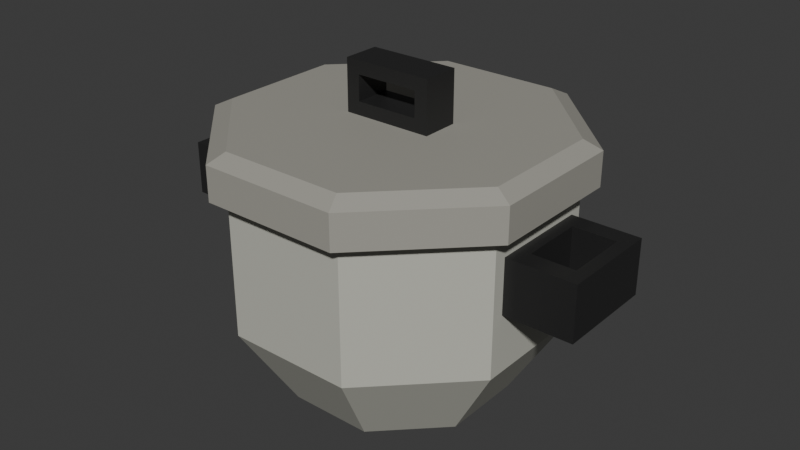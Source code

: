# Source: rice-pot.blend  (saved by Blender 5.1.29; exported with 4.5.12 LTS)
import bpy
from mathutils import Matrix  # noqa: F401  (used for matrix-valued properties, if any)

bpy.ops.wm.read_factory_settings(use_empty=True)
scene = bpy.context.scene
scene.name = 'Scene'

# ---- collections
col_collection = bpy.data.collections.new('Collection'); scene.collection.children.link(col_collection)

# ---- images (referenced by path relative to the original .blend; pixels are not part of the script)
import os
ASSET_DIR = os.environ.get("B2B_ASSET_DIR", "")  # directory of the original .blend (textures are referenced by path, not embedded)
HERE = os.path.dirname(os.path.abspath(__file__))  # packed textures are extracted next to this script under _unpacked/

def load_image(name, relpath, width, height, colorspace="sRGB"):
    """Load a texture the original file referenced (path relative to the .blend, or extracted next to this script)."""
    p = next((c for c in (os.path.join(HERE, relpath), os.path.join(ASSET_DIR, relpath)) if relpath and os.path.exists(c)), "")
    if p:
        img = bpy.data.images.load(p, check_existing=True)
        img.name = name
    else:  # same state as the original file: an image datablock whose file is absent (Cycles renders it pink)
        img = bpy.data.images.new(name, width, height)
        img.source = "FILE"
        img.filepath = "//" + (relpath or name)
    img.colorspace_settings.name = colorspace
    return img
img_worm_palette_png_001 = load_image('WORM-Palette.png.001', '_unpacked/WORM-Palette.52f920b4.png', 96, 96, 'sRGB')

# ---- materials (node trees are filled in below, after node groups)
mat_worm_001 = bpy.data.materials.new('WORM.001')
mat_worm_001.use_backface_culling_lightprobe_volume = False
mat_worm_001.use_transparent_shadow = False

# ---- material node trees
mat_worm_001.use_nodes = True; mat_worm_001.node_tree.nodes.clear()
_N = mat_worm_001.node_tree.nodes; _L = mat_worm_001.node_tree.links
n0 = _N.new('ShaderNodeBsdfPrincipled'); n0.name = 'Principled BSDF'; n0.location = (10, 300)
n0.distribution = 'GGX'
n0.subsurface_method = 'RANDOM_WALK_SKIN'
n0.inputs[3].default_value = 1.45
n0.inputs[27].default_value = (0.0, 0.0, 0.0, 1.0)
n0.inputs[28].default_value = 1.0
n1 = _N.new('ShaderNodeOutputMaterial'); n1.name = 'Material Output'; n1.location = (300, 300)
n2 = _N.new('ShaderNodeTexImage'); n2.name = 'Image Texture'; n2.location = (-393, 125)
n2.image = img_worm_palette_png_001
n2.interpolation = 'Closest'
_L.new(n0.outputs[0], n1.inputs[0])
_L.new(n2.outputs[0], n0.inputs[0])
n1.is_active_output = True

# ---- world
world_world = bpy.data.worlds.new('World'); scene.world = world_world
world_world.use_nodes = True; world_world.node_tree.nodes.clear()
_N = world_world.node_tree.nodes; _L = world_world.node_tree.links
n0 = _N.new('ShaderNodeOutputWorld'); n0.name = 'World Output'; n0.location = (200, 100)
n1 = _N.new('ShaderNodeBackground'); n1.name = 'Background'; n1.location = (-200, 100)
n1.inputs[0].default_value = (0.05088, 0.05088, 0.05088, 1.0)
_L.new(n1.outputs[0], n0.inputs[0])
n0.is_active_output = True
world_world.color = (0.05088, 0.05088, 0.05088)
world_world.sun_shadow_jitter_overblur = 0.0

# ---- meshes
me_rice_pot_lod_1 = bpy.data.meshes.new('Rice-Pot-LOD-1')
me_rice_pot_lod_1.from_pydata([(-0.07333, 0.177, 0.0), (-0.177, 0.07333, 0.0), (-0.177, -0.07333, 0.0), (-0.07333, -0.177, 0.0), (0.07333, -0.177, 0.0), (0.177, -0.07333, 0.0), (0.177, 0.07333, 0.0), (0.07333, 0.177, 0.0), (-0.2656, 0.11, 0.1497), (-0.11, 0.2656, 0.1497), (-0.2656, -0.11, 0.1497), (-0.11, -0.2656, 0.1497), (0.11, -0.2656, 0.1497), (0.2656, -0.11, 0.1497), (0.2656, 0.11, 0.1497), (0.11, 0.2656, 0.1497), (-0.2656, 0.11, 0.3892), (-0.11, 0.2656, 0.3892), (-0.2656, -0.11, 0.3892), (-0.11, -0.2656, 0.3892), (0.11, -0.2656, 0.3892), (0.2656, -0.11, 0.3892), (0.2656, 0.11, 0.3892), (0.11, 0.2656, 0.3892), (-0.2656, -0.11, 0.1497), (-0.2656, 0.11, 0.1497), (0.2656, 0.11, 0.1497), (0.2656, -0.11, 0.1497), (0.2656, 0.11, 0.3892), (-0.2656, -0.11, 0.3892), (-0.2656, 0.11, 0.3892), (0.2656, -0.11, 0.3892), (-0.2656, -0.088, 0.2515), (-0.2656, 0.088, 0.2515), (0.2656, 0.088, 0.2515), (0.2656, -0.088, 0.2515), (0.2656, 0.088, 0.3473), (-0.2656, -0.088, 0.3473), (-0.2656, 0.088, 0.3473), (0.2656, -0.088, 0.3473), (-0.3853, -0.088, 0.2515), (-0.3853, 0.088, 0.2515), (0.3853, 0.088, 0.2515), (0.3853, -0.088, 0.2515), (0.3853, 0.088, 0.3473), (-0.3853, -0.088, 0.3473), (-0.3853, 0.088, 0.3473), (0.3853, -0.088, 0.3473), (-0.2877, -0.05544, 0.2515), (-0.2877, 0.05544, 0.2515), (0.2877, 0.05544, 0.2515), (0.2877, -0.05544, 0.2515), (-0.2877, -0.05544, 0.3473), (-0.2877, 0.05544, 0.3473), (0.2877, 0.05544, 0.3473), (0.2877, -0.05544, 0.3473), (-0.3632, -0.05544, 0.2515), (-0.3632, 0.05544, 0.2515), (0.3632, 0.05544, 0.2515), (0.3632, -0.05544, 0.2515), (-0.3632, -0.05544, 0.3473), (-0.3632, 0.05544, 0.3473), (0.3632, 0.05544, 0.3473), (0.3632, -0.05544, 0.3473), (-0.2921, 0.121, 0.3892), (-0.121, 0.2921, 0.3892), (-0.2921, -0.121, 0.3892), (-0.121, -0.2921, 0.3892), (0.121, -0.2921, 0.3892), (0.2921, -0.121, 0.3892), (0.2921, 0.121, 0.3892), (0.121, 0.2921, 0.3892), (-0.2921, 0.121, 0.4491), (-0.121, 0.2921, 0.4491), (-0.2921, -0.121, 0.4491), (-0.121, -0.2921, 0.4491), (0.121, -0.2921, 0.4491), (0.2921, -0.121, 0.4491), (0.2921, 0.121, 0.4491), (0.121, 0.2921, 0.4491), (-0.2629, 0.1089, 0.4641), (-0.1089, 0.2629, 0.4641), (-0.2629, -0.1089, 0.4641), (-0.1089, -0.2629, 0.4641), (0.1089, -0.2629, 0.4641), (0.2629, -0.1089, 0.4641), (0.2629, 0.1089, 0.4641), (0.1089, 0.2629, 0.4641), (-0.07887, 0.03267, 0.4641), (-0.03267, 0.07887, 0.4641), (-0.07887, -0.03267, 0.4641), (-0.03267, -0.07887, 0.4641), (0.03267, -0.07887, 0.4641), (0.07887, -0.03267, 0.4641), (0.07887, 0.03267, 0.4641), (0.03267, 0.07887, 0.4641), (-0.07887, -0.03267, 0.5539), (-0.07887, 0.03267, 0.5539), (0.07887, 0.03267, 0.5539), (0.07887, -0.03267, 0.5539), (-0.05521, -0.03267, 0.487), (0.05521, -0.03267, 0.487), (-0.05521, 0.03267, 0.487), (0.05521, 0.03267, 0.487), (-0.05521, -0.03267, 0.531), (0.05521, -0.03267, 0.531), (-0.05521, 0.03267, 0.531), (0.05521, 0.03267, 0.531)], [], [(4, 3, 5), (3, 2, 6, 5), (2, 1, 7, 6), (0, 7, 1), (8, 10, 24, 25), (11, 12, 20, 19), (16, 8, 25, 30), (15, 9, 17, 23), (5, 6, 14, 13), (3, 4, 12, 11), (1, 2, 10, 8), (6, 7, 15, 14), (4, 5, 13, 12), (2, 3, 11, 10), (0, 1, 8, 9), (7, 0, 9, 15), (31, 27, 35, 39), (19, 20, 21, 18), (18, 21, 22, 16), (16, 22, 23, 17), (14, 15, 23, 22), (12, 13, 21, 20), (10, 11, 19, 18), (9, 8, 16, 17), (30, 25, 33, 38), (21, 13, 27, 31), (14, 22, 28, 26), (22, 21, 31, 28), (10, 18, 29, 24), (18, 16, 30, 29), (13, 14, 26, 27), (34, 42, 58, 50), (37, 38, 53, 52), (29, 30, 38, 37), (27, 26, 34, 35), (24, 29, 37, 32), (28, 31, 39, 36), (25, 24, 32, 33), (26, 28, 36, 34), (41, 40, 45, 46), (43, 42, 44, 47), (32, 37, 45, 40), (45, 37, 52, 60), (34, 36, 44, 42), (42, 43, 59, 58), (38, 33, 41, 46), (39, 35, 43, 47), (50, 58, 62, 54), (59, 63, 62, 58), (59, 51, 55, 63), (51, 50, 54, 55), (36, 39, 55, 54), (46, 45, 60, 61), (43, 35, 51, 59), (47, 44, 62, 63), (32, 40, 56, 48), (39, 47, 63, 55), (33, 32, 48, 49), (44, 36, 54, 62), (35, 34, 50, 51), (40, 41, 57, 56), (41, 33, 49, 57), (38, 46, 61, 53), (49, 48, 52, 53), (52, 48, 56, 60), (57, 61, 60, 56), (53, 61, 57, 49), (67, 66, 69, 68), (66, 64, 70, 69), (64, 65, 71, 70), (74, 75, 83, 82), (76, 77, 85, 84), (78, 79, 87, 86), (71, 65, 73, 79), (69, 70, 78, 77), (67, 68, 76, 75), (64, 66, 74, 72), (70, 71, 79, 78), (68, 69, 77, 76), (66, 67, 75, 74), (65, 64, 72, 73), (73, 72, 80, 81), (79, 73, 81, 87), (77, 78, 86, 85), (75, 76, 84, 83), (72, 74, 82, 80), (96, 90, 100, 104), (85, 86, 94, 93), (80, 82, 90, 88), (90, 82, 83, 91), (91, 83, 84, 92), (84, 85, 93, 92), (95, 94, 86, 87), (89, 95, 87, 81), (81, 80, 88, 89), (90, 91, 92, 93), (88, 94, 95, 89), (96, 99, 98, 97), (93, 94, 98, 99), (94, 88, 102, 103), (88, 90, 96, 97), (102, 106, 104, 100), (101, 103, 102, 100), (98, 94, 103, 107), (97, 98, 107, 106), (90, 93, 101, 100), (93, 99, 105, 101), (88, 97, 106, 102), (99, 96, 104, 105), (105, 104, 106, 107), (103, 101, 105, 107)])
_uv = me_rice_pot_lod_1.uv_layers.new(name='UVMap')
_uv.uv.foreach_set('vector', [0.1342, 0.8273, 0.1347, 0.8262, 0.1347, 0.8284, 0.1317, 0.8288, 0.1306, 0.8293, 0.1306, 0.8262, 0.1317, 0.8266, 0.1317, 0.8262, 0.1328, 0.8266, 0.1328, 0.8288, 0.1317, 0.8293, 0.1301, 0.8308, 0.1305, 0.8297, 0.1305, 0.8319, 0.1306, 0.8311, 0.1324, 0.8311, 0.1324, 0.8311, 0.1306, 0.8311, 0.1287, 0.8281, 0.1269, 0.8281, 0.1269, 0.8262, 0.1287, 0.8262, 0.1286, 0.8281, 0.1286, 0.8301, 0.1286, 0.8301, 0.1286, 0.8281, 0.1287, 0.8262, 0.1269, 0.8262, 0.1269, 0.8242, 0.1287, 0.8242, 0.1342, 0.8265, 0.1342, 0.8276, 0.1328, 0.8279, 0.1328, 0.8262, 0.1287, 0.8312, 0.1287, 0.83, 0.1301, 0.8297, 0.1301, 0.8315, 0.1322, 0.8257, 0.1322, 0.8245, 0.1337, 0.8242, 0.1337, 0.826, 0.1306, 0.8308, 0.1306, 0.8296, 0.132, 0.8293, 0.132, 0.8311, 0.1349, 0.8296, 0.1349, 0.8308, 0.1334, 0.8311, 0.1334, 0.8293, 0.132, 0.8308, 0.132, 0.8296, 0.1334, 0.8293, 0.1334, 0.8311, 0.1269, 0.8314, 0.1269, 0.8302, 0.1283, 0.8299, 0.1283, 0.8317, 0.1269, 0.8296, 0.1269, 0.8284, 0.1283, 0.8281, 0.1283, 0.8299, 0.1322, 0.8257, 0.1322, 0.832, 0.1319, 0.8293, 0.1319, 0.8268, 0.5386, 0.8943, 0.5386, 0.8629, 0.5608, 0.8407, 0.5608, 0.9165, 0.5922, 0.8407, 0.5164, 0.8407, 0.5164, 0.8093, 0.5922, 0.8093, 0.5386, 0.8407, 0.5386, 0.9165, 0.5164, 0.8943, 0.5164, 0.8629, 0.1306, 0.8279, 0.1306, 0.8297, 0.1287, 0.8297, 0.1287, 0.8279, 0.1322, 0.8262, 0.1304, 0.8262, 0.1304, 0.8242, 0.1322, 0.8242, 0.1304, 0.8262, 0.1287, 0.8262, 0.1287, 0.8242, 0.1304, 0.8242, 0.1306, 0.8262, 0.1306, 0.8279, 0.1287, 0.8279, 0.1287, 0.8262, 0.1319, 0.8257, 0.1319, 0.832, 0.1316, 0.8293, 0.1316, 0.8268, 0.1287, 0.8281, 0.1287, 0.8301, 0.1286, 0.8301, 0.1286, 0.8281, 0.1286, 0.8301, 0.1286, 0.8281, 0.1286, 0.8281, 0.1286, 0.8301, 0.5597, 0.9165, 0.5597, 0.9479, 0.5591, 0.9479, 0.5591, 0.9165, 0.1285, 0.8301, 0.1285, 0.8281, 0.1286, 0.8281, 0.1286, 0.8301, 0.5597, 0.9479, 0.5597, 0.9165, 0.5602, 0.9165, 0.5602, 0.9479, 0.1283, 0.8281, 0.1283, 0.8299, 0.1283, 0.8299, 0.1283, 0.8281, 0.2738, 0.97, 0.2738, 0.9712, 0.2734, 0.971, 0.2734, 0.9702, 0.2738, 0.968, 0.2738, 0.9663, 0.274, 0.9666, 0.274, 0.9677, 0.1313, 0.8257, 0.1313, 0.8315, 0.1308, 0.8309, 0.1308, 0.8263, 0.1289, 0.8257, 0.1289, 0.8315, 0.1276, 0.8309, 0.1276, 0.8263, 0.1325, 0.8257, 0.1325, 0.832, 0.1322, 0.8309, 0.1322, 0.8284, 0.1302, 0.8315, 0.1302, 0.8257, 0.1308, 0.8263, 0.1308, 0.8309, 0.1289, 0.8315, 0.1289, 0.8257, 0.1302, 0.8263, 0.1302, 0.8309, 0.1316, 0.8257, 0.1316, 0.832, 0.1313, 0.8309, 0.1313, 0.8284, 0.2685, 0.9663, 0.2703, 0.9663, 0.2703, 0.9672, 0.2685, 0.9672, 0.2703, 0.9682, 0.2685, 0.9682, 0.2685, 0.9672, 0.2703, 0.9672, 0.2712, 0.9675, 0.2703, 0.9675, 0.2703, 0.9663, 0.2712, 0.9663, 0.2742, 0.9682, 0.2742, 0.9694, 0.2739, 0.9692, 0.2739, 0.9684, 0.2697, 0.9682, 0.2697, 0.9692, 0.2685, 0.9692, 0.2685, 0.9682, 0.2736, 0.968, 0.2736, 0.9663, 0.2738, 0.9666, 0.2738, 0.9677, 0.2709, 0.9692, 0.2709, 0.9682, 0.2721, 0.9682, 0.2721, 0.9692, 0.2709, 0.9682, 0.2709, 0.9692, 0.2697, 0.9692, 0.2697, 0.9682, 0.2731, 0.9672, 0.2724, 0.9672, 0.2724, 0.9663, 0.2731, 0.9663, 0.2724, 0.9663, 0.2724, 0.9672, 0.2712, 0.9672, 0.2712, 0.9663, 0.2731, 0.9698, 0.2731, 0.9706, 0.2721, 0.9706, 0.2721, 0.9698, 0.2707, 0.9701, 0.2696, 0.9701, 0.2696, 0.9692, 0.2707, 0.9692, 0.2734, 0.9693, 0.2734, 0.9711, 0.2732, 0.9708, 0.2732, 0.9696, 0.2731, 0.968, 0.2731, 0.9663, 0.2733, 0.9666, 0.2733, 0.9677, 0.2709, 0.9713, 0.2709, 0.9701, 0.2713, 0.9704, 0.2713, 0.9711, 0.2737, 0.9682, 0.2737, 0.97, 0.2734, 0.9696, 0.2734, 0.9685, 0.2741, 0.97, 0.2741, 0.9712, 0.2738, 0.971, 0.2738, 0.9702, 0.2716, 0.9701, 0.2716, 0.9713, 0.2713, 0.9711, 0.2713, 0.9704, 0.2739, 0.9682, 0.2739, 0.97, 0.2737, 0.9696, 0.2737, 0.9685, 0.2721, 0.9718, 0.2721, 0.9706, 0.2725, 0.9708, 0.2725, 0.9715, 0.2736, 0.9663, 0.2736, 0.968, 0.2733, 0.9677, 0.2733, 0.9666, 0.2719, 0.9692, 0.2719, 0.9709, 0.2717, 0.9706, 0.2717, 0.9695, 0.2728, 0.9706, 0.2728, 0.9718, 0.2725, 0.9715, 0.2725, 0.9708, 0.2728, 0.9718, 0.2728, 0.9706, 0.2731, 0.9708, 0.2731, 0.9715, 0.2685, 0.9692, 0.2696, 0.9692, 0.2696, 0.9701, 0.2685, 0.9701, 0.2717, 0.9692, 0.2717, 0.9701, 0.2709, 0.9701, 0.2709, 0.9692, 0.2712, 0.9682, 0.2712, 0.9672, 0.2724, 0.9672, 0.2724, 0.9682, 0.2724, 0.9672, 0.2731, 0.9672, 0.2731, 0.9682, 0.2724, 0.9682, 0.1508, 0.8262, 0.1518, 0.8252, 0.1518, 0.8286, 0.1508, 0.8276, 0.1508, 0.8252, 0.1508, 0.8266, 0.1474, 0.8266, 0.1474, 0.8252, 0.1474, 0.8266, 0.1484, 0.8276, 0.1484, 0.829, 0.1474, 0.83, 0.1507, 0.8266, 0.1507, 0.828, 0.1505, 0.8279, 0.1505, 0.8266, 0.1531, 0.8282, 0.1531, 0.8268, 0.1533, 0.8269, 0.1533, 0.8281, 0.1534, 0.8254, 0.1534, 0.8268, 0.1532, 0.8267, 0.1532, 0.8254, 0.1518, 0.8282, 0.1518, 0.8268, 0.1521, 0.8268, 0.1521, 0.8282, 0.1522, 0.8305, 0.1508, 0.8305, 0.1508, 0.8302, 0.1522, 0.8302, 0.1518, 0.8264, 0.1532, 0.8264, 0.1532, 0.8268, 0.1518, 0.8268, 0.1508, 0.8305, 0.1522, 0.8305, 0.1522, 0.8309, 0.1508, 0.8309, 0.1498, 0.8307, 0.1484, 0.8307, 0.1484, 0.8304, 0.1498, 0.8304, 0.1508, 0.8298, 0.1522, 0.8298, 0.1522, 0.8302, 0.1508, 0.8302, 0.1521, 0.8282, 0.1521, 0.8268, 0.1525, 0.8268, 0.1525, 0.8282, 0.1518, 0.8282, 0.1532, 0.8282, 0.1532, 0.8285, 0.1518, 0.8285, 0.1507, 0.828, 0.1507, 0.8294, 0.1505, 0.8293, 0.1505, 0.8281, 0.1507, 0.8294, 0.1507, 0.8308, 0.1505, 0.8307, 0.1505, 0.8295, 0.1531, 0.8268, 0.1531, 0.8282, 0.1529, 0.8281, 0.1529, 0.8269, 0.1527, 0.8282, 0.1527, 0.8268, 0.1529, 0.8269, 0.1529, 0.8281, 0.1525, 0.8282, 0.1525, 0.8268, 0.1527, 0.8269, 0.1527, 0.8281, 0.2694, 0.9708, 0.2694, 0.9717, 0.2691, 0.9715, 0.2691, 0.971, 0.1508, 0.8298, 0.1508, 0.8286, 0.1519, 0.829, 0.1519, 0.8294, 0.1484, 0.8278, 0.1484, 0.8266, 0.1495, 0.827, 0.1495, 0.8274, 0.1495, 0.8283, 0.1505, 0.8278, 0.1505, 0.8291, 0.1495, 0.8287, 0.1484, 0.8296, 0.1495, 0.8291, 0.1495, 0.8304, 0.1484, 0.8299, 0.1529, 0.8252, 0.1529, 0.8264, 0.1518, 0.826, 0.1518, 0.8256, 0.1495, 0.8299, 0.1495, 0.8296, 0.1505, 0.8291, 0.1505, 0.8304, 0.1495, 0.8283, 0.1495, 0.8287, 0.1484, 0.8291, 0.1484, 0.8278, 0.1495, 0.8278, 0.1495, 0.8266, 0.1505, 0.827, 0.1505, 0.8274, 0.1519, 0.8286, 0.1521, 0.8288, 0.1521, 0.8292, 0.1519, 0.8295, 0.1524, 0.8286, 0.1524, 0.8295, 0.1521, 0.8292, 0.1521, 0.8288, 0.2721, 0.9698, 0.2721, 0.9682, 0.2728, 0.9682, 0.2728, 0.9698, 0.2703, 0.971, 0.2696, 0.971, 0.2696, 0.9701, 0.2703, 0.9701, 0.2745, 0.9663, 0.2745, 0.9678, 0.2743, 0.9676, 0.2743, 0.9665, 0.2709, 0.971, 0.2703, 0.971, 0.2703, 0.9701, 0.2709, 0.9701, 0.2691, 0.9708, 0.2691, 0.9712, 0.2685, 0.9712, 0.2685, 0.9708, 0.2696, 0.9701, 0.2696, 0.9708, 0.2685, 0.9708, 0.2685, 0.9701, 0.2719, 0.9709, 0.2719, 0.9719, 0.2717, 0.9716, 0.2717, 0.9712, 0.2745, 0.9682, 0.2745, 0.9698, 0.2742, 0.9695, 0.2742, 0.9684, 0.2743, 0.97, 0.2743, 0.9716, 0.2741, 0.9713, 0.2741, 0.9702, 0.2698, 0.971, 0.2698, 0.9719, 0.2696, 0.9717, 0.2696, 0.9713, 0.2701, 0.971, 0.2701, 0.9719, 0.2698, 0.9717, 0.2698, 0.9713, 0.2743, 0.9663, 0.2743, 0.9678, 0.274, 0.9676, 0.274, 0.9665, 0.2728, 0.9693, 0.2728, 0.9682, 0.2734, 0.9682, 0.2734, 0.9693, 0.2709, 0.9679, 0.2703, 0.9679, 0.2703, 0.9675, 0.2709, 0.9675])
me_rice_pot_lod_1.materials.append(mat_worm_001)
me_rice_pot_lod_1.update()

# ---- objects
ob_rice_pot_lod_1 = bpy.data.objects.new('Rice-Pot-LOD-1', me_rice_pot_lod_1)

# ---- transforms, parenting, visibility, modifiers, constraints
ob_rice_pot_lod_1.location = (0.0, 0.0, 0.0)

# ---- collection membership
col_collection.objects.link(ob_rice_pot_lod_1)

# ---- scene / render settings (as saved in the file)
scene.frame_start = 1; scene.frame_end = 250; scene.frame_set(1)
scene.render.engine = 'BLENDER_EEVEE_NEXT'
scene.render.bake_bias = 0.0
scene.render.bake_samples = 0
scene.cycles.sampling_pattern = 'TABULATED_SOBOL'
scene.eevee.use_volume_custom_range = False
bpy.context.view_layer.update()

# ---- added for rendering (the .blend has no active camera and no usable light): camera, sun
cam_auto = bpy.data.cameras.new('AutoCamera')
cam_auto.lens = 50.0
cam_auto.sensor_width = 36.0
cam_auto.clip_end = 1000.0
ob_auto_camera = bpy.data.objects.new('AutoCamera', cam_auto)
scene.collection.objects.link(ob_auto_camera)
ob_auto_camera.location = (1.03116, -1.2374, 1.1019)
ob_auto_camera.rotation_euler = (1.09748, -7.21219e-08, 0.694738)
scene.camera = ob_auto_camera
light_auto_sun = bpy.data.lights.new('AutoSun', 'SUN')
light_auto_sun.energy = 3.0
light_auto_sun.angle = 0.0523599
ob_auto_sun = bpy.data.objects.new('AutoSun', light_auto_sun)
scene.collection.objects.link(ob_auto_sun)
ob_auto_sun.rotation_euler = (0.872665, 0.174533, 0.523599)
bpy.context.view_layer.update()
